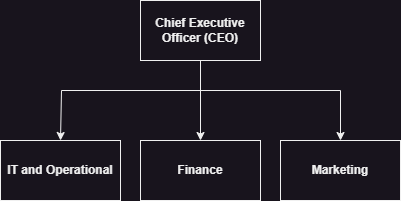

The diagram above was exported from draw.io. Its source (the exported page's mxGraphModel, read from the mxfile embedded in the PNG):
<mxGraphModel dx="1036" dy="606" grid="1" gridSize="10" guides="1" tooltips="1" connect="1" arrows="1" fold="1" page="1" pageScale="1" pageWidth="10000" pageHeight="10000" math="0" shadow="0">
  <root>
    <mxCell id="0" />
    <mxCell id="1" parent="0" />
    <mxCell id="a7m4fy3gT-_l0wZKtPiz-4" style="edgeStyle=orthogonalEdgeStyle;rounded=0;orthogonalLoop=1;jettySize=auto;html=1;entryX=0.5;entryY=0;entryDx=0;entryDy=0;" edge="1" parent="1" source="a7m4fy3gT-_l0wZKtPiz-1" target="a7m4fy3gT-_l0wZKtPiz-7">
      <mxGeometry relative="1" as="geometry">
        <mxPoint x="360" y="290" as="targetPoint" />
        <Array as="points">
          <mxPoint x="500" y="250" />
          <mxPoint x="361" y="250" />
        </Array>
      </mxGeometry>
    </mxCell>
    <mxCell id="a7m4fy3gT-_l0wZKtPiz-6" value="" style="edgeStyle=orthogonalEdgeStyle;rounded=0;orthogonalLoop=1;jettySize=auto;html=1;" edge="1" parent="1" source="a7m4fy3gT-_l0wZKtPiz-1" target="a7m4fy3gT-_l0wZKtPiz-5">
      <mxGeometry relative="1" as="geometry" />
    </mxCell>
    <mxCell id="a7m4fy3gT-_l0wZKtPiz-9" style="edgeStyle=orthogonalEdgeStyle;rounded=0;orthogonalLoop=1;jettySize=auto;html=1;entryX=0.5;entryY=0;entryDx=0;entryDy=0;" edge="1" parent="1" source="a7m4fy3gT-_l0wZKtPiz-1" target="a7m4fy3gT-_l0wZKtPiz-8">
      <mxGeometry relative="1" as="geometry">
        <Array as="points">
          <mxPoint x="500" y="250" />
          <mxPoint x="640" y="250" />
        </Array>
      </mxGeometry>
    </mxCell>
    <mxCell id="a7m4fy3gT-_l0wZKtPiz-1" value="Chief Executive Officer (CEO)" style="rounded=0;whiteSpace=wrap;html=1;fontStyle=1" vertex="1" parent="1">
      <mxGeometry x="440" y="160" width="120" height="60" as="geometry" />
    </mxCell>
    <mxCell id="a7m4fy3gT-_l0wZKtPiz-5" value="Finance" style="whiteSpace=wrap;html=1;rounded=0;fontStyle=1" vertex="1" parent="1">
      <mxGeometry x="440" y="300" width="120" height="60" as="geometry" />
    </mxCell>
    <mxCell id="a7m4fy3gT-_l0wZKtPiz-7" value="IT and Operational" style="whiteSpace=wrap;html=1;rounded=0;fontStyle=1" vertex="1" parent="1">
      <mxGeometry x="300" y="300" width="120" height="60" as="geometry" />
    </mxCell>
    <mxCell id="a7m4fy3gT-_l0wZKtPiz-8" value="Marketing" style="whiteSpace=wrap;html=1;rounded=0;fontStyle=1" vertex="1" parent="1">
      <mxGeometry x="580" y="300" width="120" height="60" as="geometry" />
    </mxCell>
  </root>
</mxGraphModel>